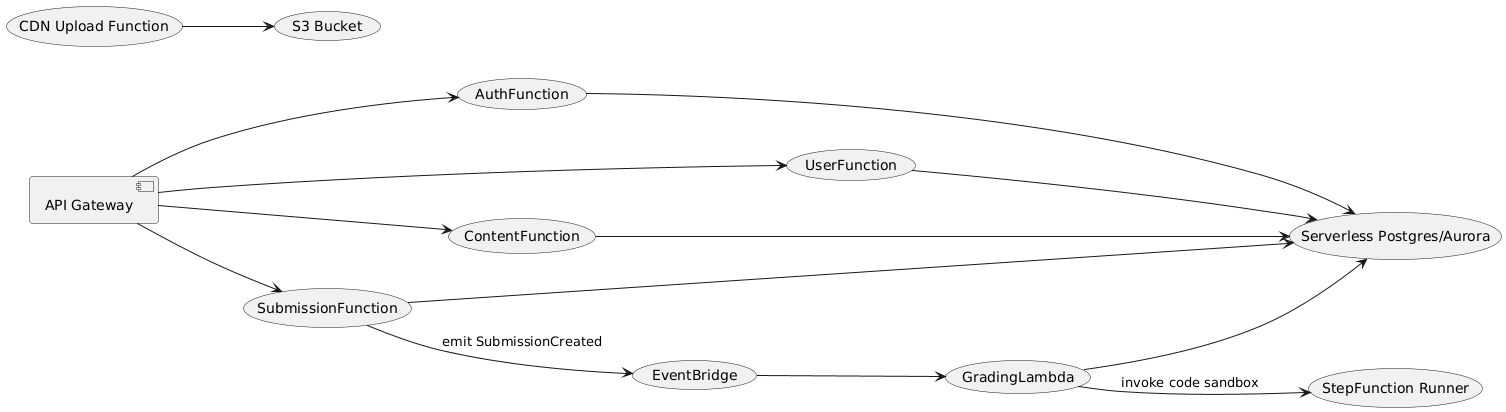

The diagram above was rendered by PlantUML. Its source (embedded in the PNG):
@startuml
left to right direction
[API Gateway] --> (AuthFunction)
[API Gateway] --> (UserFunction)
[API Gateway] --> (ContentFunction)
[API Gateway] --> (SubmissionFunction)
(SubmissionFunction) --> (EventBridge) : emit SubmissionCreated
(EventBridge) --> (GradingLambda)
(GradingLambda) --> (StepFunction Runner) : invoke code sandbox
(CDN Upload Function) --> (S3 Bucket)
(AuthFunction) --> (Serverless Postgres/Aurora)
(UserFunction) --> (Serverless Postgres/Aurora)
(ContentFunction) --> (Serverless Postgres/Aurora)
(SubmissionFunction) --> (Serverless Postgres/Aurora)
(GradingLambda) --> (Serverless Postgres/Aurora)
@enduml